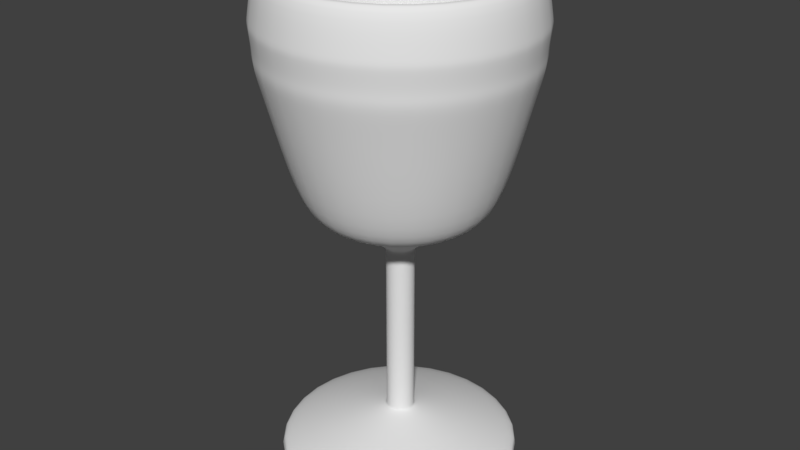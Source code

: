 # Source: copa_estrusion.blend  (saved by Blender 2.79.0; exported with 4.5.12 LTS)
import bpy
from mathutils import Matrix  # noqa: F401  (used for matrix-valued properties, if any)

bpy.ops.wm.read_factory_settings(use_empty=True)
scene = bpy.context.scene
scene.name = 'Scene'

# ---- collections
col_collection_1 = bpy.data.collections.new('Collection 1'); scene.collection.children.link(col_collection_1)

# ---- world
world_world = bpy.data.worlds.new('World'); scene.world = world_world
world_world.color = (0.05088, 0.05088, 0.05088)
world_world.use_sun_shadow = False
world_world.sun_shadow_jitter_overblur = 0.0
world_world.cycles.sampling_method = 'MANUAL'

# ---- meshes
me_circle = bpy.data.meshes.new('Circle')
me_circle.from_pydata([(0.0, 1.02, 0.0), (-0.7212, 0.7212, 0.0), (-1.02, -4.459e-08, 0.0), (-0.7212, -0.7212, 0.0), (8.917e-08, -1.02, 0.0), (0.7212, -0.7212, 0.0), (1.02, 1.216e-08, 0.0), (0.7212, 0.7212, 0.0), (1.329e-17, 1.008, 0.07584), (-0.7071, 0.7151, 0.07584), (-1.0, 0.007983, 0.07584), (-0.7071, -0.6991, 0.07584), (8.742e-08, -0.992, 0.07584), (0.7071, -0.6991, 0.07584), (1.0, 0.007983, 0.07584), (0.7071, 0.7151, 0.07584), (3.826e-17, 0.6194, 0.2115), (-0.4323, 0.4403, 0.2115), (-0.6114, 0.007983, 0.2115), (-0.4323, -0.4243, 0.2115), (5.345e-08, -0.6034, 0.2115), (0.4323, -0.4243, 0.2115), (0.6114, 0.007983, 0.2115), (0.4323, 0.4403, 0.2115), (1.244e-17, 0.1332, 0.3313), (-0.08292, 0.09889, 0.3313), (-0.1173, 0.01597, 0.3313), (-0.08292, -0.06696, 0.3313), (1.025e-08, -0.1013, 0.3313), (0.08292, -0.06696, 0.3313), (0.1173, 0.01597, 0.3313), (0.08292, 0.09889, 0.3313), (1.244e-17, 0.1332, 1.717), (-0.08292, 0.09889, 1.717), (-0.1173, 0.01597, 1.717), (-0.08292, -0.06696, 1.717), (1.025e-08, -0.1013, 1.717), (0.08292, -0.06696, 1.717), (0.1173, 0.01597, 1.717), (0.08292, 0.09889, 1.717), (-8.06e-16, 0.2244, 1.793), (-0.1474, 0.1633, 1.793), (-0.2084, 0.01597, 1.793), (-0.1474, -0.1314, 1.793), (1.822e-08, -0.1925, 1.793), (0.1474, -0.1314, 1.793), (0.2084, 0.01597, 1.793), (0.1474, 0.1633, 1.793), (-7.449e-15, 0.7173, 2.026), (-0.4936, 0.5129, 2.026), (-0.698, 0.01929, 2.026), (-0.4936, -0.4743, 2.026), (6.103e-08, -0.6788, 2.026), (0.4936, -0.4743, 2.026), (0.698, 0.01929, 2.026), (0.4936, 0.5129, 2.026), (-1.451e-15, 1.108, 3.164), (-0.7754, 0.7868, 3.164), (-1.097, 0.01131, 3.164), (-0.7754, -0.7641, 3.164), (9.587e-08, -1.085, 3.164), (0.7754, -0.7641, 3.164), (1.097, 0.01131, 3.164), (0.7754, 0.7868, 3.164), (-1.466e-15, 1.119, 3.443), (-0.7835, 0.7948, 3.443), (-1.108, 0.01131, 3.443), (-0.7835, -0.7722, 3.443), (9.687e-08, -1.097, 3.443), (0.7835, -0.7722, 3.443), (1.108, 0.01131, 3.443), (0.7835, 0.7948, 3.443), (-1.394e-15, 1.065, 3.78), (-0.7447, 0.756, 3.78), (-1.053, 0.01131, 3.78), (-0.7447, -0.7334, 3.78), (9.207e-08, -1.042, 3.78), (0.7447, -0.7334, 3.78), (1.053, 0.01131, 3.78), (0.7447, 0.756, 3.78), (-1.248e-15, 0.9545, 3.78), (-0.6669, 0.6782, 3.78), (-0.9432, 0.01131, 3.78), (-0.6669, -0.6556, 3.78), (8.245e-08, -0.9319, 3.78), (0.6669, -0.6556, 3.78), (0.9432, 0.01131, 3.78), (0.6669, 0.6782, 3.78), (-1.264e-15, 0.9663, 3.429), (-0.6753, 0.6866, 3.429), (-0.955, 0.01131, 3.429), (-0.6753, -0.664, 3.429), (8.349e-08, -0.9437, 3.429), (0.6753, -0.664, 3.429), (0.955, 0.01131, 3.429), (0.6753, 0.6866, 3.429), (-1.264e-15, 0.9663, 3.181), (-0.6753, 0.6866, 3.181), (-0.955, 0.01131, 3.181), (-0.6753, -0.664, 3.181), (8.349e-08, -0.9437, 3.181), (0.6753, -0.664, 3.181), (0.955, 0.01131, 3.181), (0.6753, 0.6866, 3.181), (2.836e-14, 0.5446, 2.047), (-0.38, 0.3872, 2.047), (-0.5374, 0.007171, 2.047), (-0.38, -0.3728, 2.047), (4.698e-08, -0.5303, 2.047), (0.38, -0.3728, 2.047), (0.5374, 0.007171, 2.047), (0.38, 0.3872, 2.047), (0.0, 0.007171, 1.823), (0.0, 0.5772, 0.2), (-0.4081, 0.4081, 0.2), (-0.5772, -2.523e-08, 0.2), (-0.4081, -0.4081, 0.2), (5.046e-08, -0.5772, 0.2), (0.4081, -0.4081, 0.2), (0.5772, 6.883e-09, 0.2), (0.4081, 0.4081, 0.2), (0.0, 0.0, 0.2), (0.08292, 0.09889, 0.3654), (1.244e-17, 0.1332, 0.3654), (0.08292, -0.06696, 0.3654), (0.1173, 0.01597, 0.3654), (-0.08292, -0.06696, 0.3654), (1.025e-08, -0.1013, 0.3654), (-0.08292, 0.09889, 0.3654), (-0.1173, 0.01597, 0.3654), (0.08292, 0.09889, 1.717), (0.08292, -0.06696, 1.717), (-0.08292, -0.06696, 1.717), (-0.08292, 0.09889, 1.717), (1.244e-17, 0.1332, 1.717), (0.1173, 0.01597, 1.717), (1.025e-08, -0.1013, 1.717), (-0.1173, 0.01597, 1.717), (-0.7142, -0.7102, 0.04826), (8.83e-08, -1.006, 0.04826), (-0.7142, 0.7182, 0.04826), (-1.01, 0.003991, 0.04826), (1.01, 0.003991, 0.04826), (0.7142, 0.7182, 0.04826), (0.7142, -0.7102, 0.04826), (6.647e-18, 1.014, 0.04826), (8.891e-08, -1.016, 0.01424), (-1.017, 0.001178, 0.01424), (0.7192, 0.7203, 0.01424), (0.7192, -0.718, 0.01424), (-0.7192, -0.718, 0.01424), (-0.7192, 0.7203, 0.01424), (1.017, 0.001178, 0.01424), (1.962e-18, 1.018, 0.01424), (-0.0988, 0.1144, 0.3258), (-0.1397, 0.0156, 0.3258), (0.1397, 0.0156, 0.3258), (0.0988, 0.1144, 0.3258), (1.221e-08, -0.1241, 0.3258), (0.0988, -0.08319, 0.3258), (-0.0988, -0.08319, 0.3258), (1.361e-17, 0.1553, 0.3258), (0.7698, 0.7811, 3.236), (-1.44e-15, 1.1, 3.236), (0.7698, -0.7585, 3.236), (1.089, 0.01131, 3.236), (-0.7698, -0.7585, 3.236), (9.517e-08, -1.077, 3.236), (-0.7698, 0.7811, 3.236), (-1.089, 0.01131, 3.236), (0.7882, 0.7995, 3.414), (0.7882, -0.7769, 3.414), (-0.7882, -0.7769, 3.414), (-0.7882, 0.7995, 3.414), (-1.475e-15, 1.126, 3.414), (1.115, 0.01131, 3.414), (9.745e-08, -1.103, 3.414), (-1.115, 0.01131, 3.414), (-0.7291, -0.7167, 2.953), (9.014e-08, -1.019, 2.953), (-0.7291, 0.7415, 2.953), (-1.031, 0.0124, 2.953), (1.031, 0.01241, 2.953), (0.7291, 0.7415, 2.953), (0.7291, -0.7167, 2.953), (-2.207e-15, 1.043, 2.953), (7.29e-08, -0.8162, 2.237), (-0.8339, 0.01772, 2.237), (0.5897, 0.6074, 2.237), (0.5897, -0.5719, 2.237), (-0.5897, -0.5719, 2.237), (-0.5897, 0.6074, 2.237), (0.8339, 0.01772, 2.237), (-6.646e-15, 0.8516, 2.237), (0.4766, 0.01815, 1.946), (0.337, 0.3551, 1.946), (4.166e-08, -0.4584, 1.946), (0.337, -0.3188, 1.946), (-0.4766, 0.01815, 1.946), (-0.337, -0.3188, 1.946), (-4.596e-15, 0.4947, 1.946), (-0.337, 0.3551, 1.946)], [], [(139, 138, 11, 12), (141, 140, 9, 10), (143, 142, 14, 15), (144, 139, 12, 13), (138, 141, 10, 11), (140, 145, 8, 9), (145, 143, 15, 8), (142, 144, 13, 14), (15, 14, 22, 23), (13, 12, 20, 21), (11, 10, 18, 19), (9, 8, 16, 17), (8, 15, 23, 16), (14, 13, 21, 22), (12, 11, 19, 20), (10, 9, 17, 18), (155, 154, 25, 26), (157, 156, 30, 31), (159, 158, 28, 29), (160, 155, 26, 27), (154, 161, 24, 25), (161, 157, 31, 24), (156, 159, 29, 30), (158, 160, 27, 28), (134, 130, 39, 32), (135, 131, 37, 38), (136, 132, 35, 36), (137, 133, 33, 34), (130, 135, 38, 39), (131, 136, 36, 37), (132, 137, 34, 35), (133, 134, 32, 33), (35, 34, 42, 43), (33, 32, 40, 41), (32, 39, 47, 40), (38, 37, 45, 46), (36, 35, 43, 44), (34, 33, 41, 42), (39, 38, 46, 47), (37, 36, 44, 45), (195, 194, 54, 55), (197, 196, 52, 53), (199, 198, 50, 51), (201, 200, 48, 49), (200, 195, 55, 48), (194, 197, 53, 54), (196, 199, 51, 52), (198, 201, 49, 50), (179, 178, 59, 60), (181, 180, 57, 58), (183, 182, 62, 63), (184, 179, 60, 61), (178, 181, 58, 59), (180, 185, 56, 57), (185, 183, 63, 56), (182, 184, 61, 62), (174, 170, 71, 64), (175, 171, 69, 70), (176, 172, 67, 68), (177, 173, 65, 66), (170, 175, 70, 71), (171, 176, 68, 69), (172, 177, 66, 67), (173, 174, 64, 65), (69, 68, 76, 77), (67, 66, 74, 75), (65, 64, 72, 73), (64, 71, 79, 72), (70, 69, 77, 78), (68, 67, 75, 76), (66, 65, 73, 74), (71, 70, 78, 79), (79, 78, 86, 87), (77, 76, 84, 85), (75, 74, 82, 83), (73, 72, 80, 81), (72, 79, 87, 80), (78, 77, 85, 86), (76, 75, 83, 84), (74, 73, 81, 82), (86, 85, 93, 94), (84, 83, 91, 92), (82, 81, 89, 90), (87, 86, 94, 95), (85, 84, 92, 93), (83, 82, 90, 91), (81, 80, 88, 89), (80, 87, 95, 88), (89, 88, 96, 97), (88, 95, 103, 96), (94, 93, 101, 102), (92, 91, 99, 100), (90, 89, 97, 98), (95, 94, 102, 103), (93, 92, 100, 101), (91, 90, 98, 99), (103, 102, 110, 111), (101, 100, 108, 109), (99, 98, 106, 107), (97, 96, 104, 105), (96, 103, 111, 104), (102, 101, 109, 110), (100, 99, 107, 108), (98, 97, 105, 106), (106, 105, 112), (111, 110, 112), (109, 108, 112), (107, 106, 112), (105, 104, 112), (104, 111, 112), (110, 109, 112), (108, 107, 112), (3, 4, 117, 116), (1, 2, 115, 114), (6, 7, 120, 119), (4, 5, 118, 117), (2, 3, 116, 115), (0, 1, 114, 113), (7, 0, 113, 120), (5, 6, 119, 118), (119, 120, 121), (117, 118, 121), (115, 116, 121), (113, 114, 121), (120, 113, 121), (118, 119, 121), (116, 117, 121), (114, 115, 121), (25, 24, 123, 128), (27, 26, 129, 126), (29, 28, 127, 124), (31, 30, 125, 122), (26, 25, 128, 129), (28, 27, 126, 127), (30, 29, 124, 125), (24, 31, 122, 123), (128, 123, 134, 133), (126, 129, 137, 132), (124, 127, 136, 131), (122, 125, 135, 130), (129, 128, 133, 137), (127, 126, 132, 136), (125, 124, 131, 135), (123, 122, 130, 134), (152, 149, 144, 142), (153, 148, 143, 145), (151, 153, 145, 140), (150, 147, 141, 138), (149, 146, 139, 144), (148, 152, 142, 143), (147, 151, 140, 141), (146, 150, 138, 139), (4, 3, 150, 146), (2, 1, 151, 147), (7, 6, 152, 148), (5, 4, 146, 149), (3, 2, 147, 150), (1, 0, 153, 151), (0, 7, 148, 153), (6, 5, 149, 152), (20, 19, 160, 158), (22, 21, 159, 156), (16, 23, 157, 161), (17, 16, 161, 154), (19, 18, 155, 160), (21, 20, 158, 159), (23, 22, 156, 157), (18, 17, 154, 155), (57, 56, 163, 168), (59, 58, 169, 166), (61, 60, 167, 164), (63, 62, 165, 162), (58, 57, 168, 169), (60, 59, 166, 167), (62, 61, 164, 165), (56, 63, 162, 163), (168, 163, 174, 173), (166, 169, 177, 172), (164, 167, 176, 171), (162, 165, 175, 170), (169, 168, 173, 177), (167, 166, 172, 176), (165, 164, 171, 175), (163, 162, 170, 174), (192, 189, 184, 182), (193, 188, 183, 185), (191, 193, 185, 180), (190, 187, 181, 178), (189, 186, 179, 184), (188, 192, 182, 183), (187, 191, 180, 181), (186, 190, 178, 179), (52, 51, 190, 186), (50, 49, 191, 187), (55, 54, 192, 188), (53, 52, 186, 189), (51, 50, 187, 190), (49, 48, 193, 191), (48, 55, 188, 193), (54, 53, 189, 192), (42, 41, 201, 198), (44, 43, 199, 196), (46, 45, 197, 194), (40, 47, 195, 200), (41, 40, 200, 201), (43, 42, 198, 199), (45, 44, 196, 197), (47, 46, 194, 195)])
me_circle.polygons.foreach_set('use_smooth', [True] * 208)
me_circle.use_remesh_preserve_volume = False
me_circle.use_remesh_preserve_attributes = False
me_circle.use_mirror_vertex_groups = False
me_circle.update()

# ---- objects
ob_circle = bpy.data.objects.new('Circle', me_circle)

# ---- transforms, parenting, visibility, modifiers, constraints
ob_circle.location = (0.0, 0.0, 0.0)
ob_circle.lineart.crease_threshold = 0.0
_m = ob_circle.modifiers.new('Subsurf', 'SUBSURF')
_m.uv_smooth = 'PRESERVE_CORNERS'
_m.quality = 2
_m.levels = 2
_m.show_only_control_edges = False

# ---- collection membership
col_collection_1.objects.link(ob_circle)

# ---- scene / render settings (as saved in the file)
scene.frame_start = 1; scene.frame_end = 250; scene.frame_set(1)
scene.render.engine = 'BLENDER_EEVEE_NEXT'
scene.render.resolution_percentage = 50
scene.render.dither_intensity = 0.0
scene.cycles.use_denoising = False
scene.cycles.samples = 128
scene.cycles.sampling_pattern = 'TABULATED_SOBOL'
scene.cycles.use_adaptive_sampling = False
scene.cycles.use_light_tree = False
scene.cycles.blur_glossy = 0.0
scene.cycles.sample_clamp_indirect = 0.0
scene.view_settings.view_transform = 'Standard'
bpy.context.view_layer.update()

# ---- added for rendering (the .blend has no active camera and no usable light): camera, sun
cam_auto = bpy.data.cameras.new('AutoCamera')
cam_auto.lens = 50.0
cam_auto.sensor_width = 36.0
cam_auto.clip_end = 1000.0
ob_auto_camera = bpy.data.objects.new('AutoCamera', cam_auto)
scene.collection.objects.link(ob_auto_camera)
ob_auto_camera.location = (4.55451, -5.45411, 5.53383)
ob_auto_camera.rotation_euler = (1.09748, -7.21219e-08, 0.694738)
scene.camera = ob_auto_camera
light_auto_sun = bpy.data.lights.new('AutoSun', 'SUN')
light_auto_sun.energy = 3.0
light_auto_sun.angle = 0.0523599
ob_auto_sun = bpy.data.objects.new('AutoSun', light_auto_sun)
scene.collection.objects.link(ob_auto_sun)
ob_auto_sun.rotation_euler = (0.872665, 0.174533, 0.523599)
bpy.context.view_layer.update()
